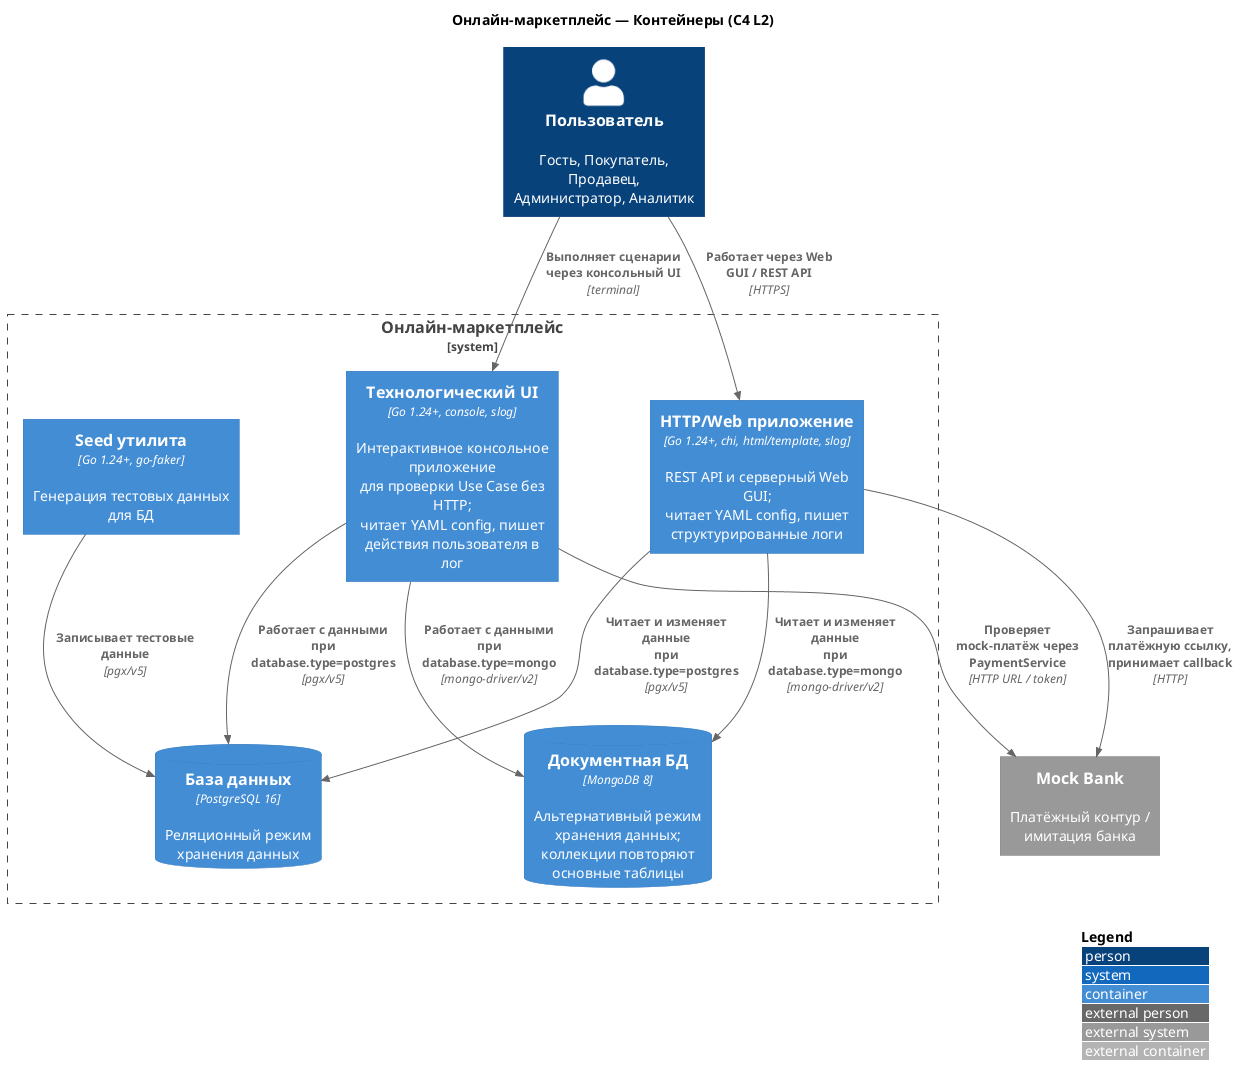

The diagram above was rendered by PlantUML. Its source (embedded in the PNG):
@startuml C4_L2
!include <C4/C4_Container>

title Онлайн-маркетплейс — Контейнеры (C4 L2)

Person(webUser, "Пользователь", "Гость, Покупатель, Продавец,\nАдминистратор, Аналитик")

System_Ext(bank, "Mock Bank", "Платёжный контур / имитация банка")

System_Boundary(marketplace, "Онлайн-маркетплейс") {
    Container(api, "HTTP/Web приложение", "Go 1.24+, chi, html/template, slog", "REST API и серверный Web GUI;\nчитает YAML config, пишет структурированные логи")
    Container(techui, "Технологический UI", "Go 1.24+, console, slog", "Интерактивное консольное приложение\nдля проверки Use Case без HTTP;\nчитает YAML config, пишет действия пользователя в лог")
    Container(seed, "Seed утилита", "Go 1.24+, go-faker", "Генерация тестовых данных для БД")
    ContainerDb(postgres, "База данных", "PostgreSQL 16", "Реляционный режим хранения данных")
    ContainerDb(mongo, "Документная БД", "MongoDB 8", "Альтернативный режим хранения данных;\nколлекции повторяют основные таблицы")
}

Rel(webUser, api, "Работает через Web GUI / REST API", "HTTPS")
Rel(webUser, techui, "Выполняет сценарии через консольный UI", "terminal")

Rel(api, postgres, "Читает и изменяет данные\nпри database.type=postgres", "pgx/v5")
Rel(api, mongo, "Читает и изменяет данные\nпри database.type=mongo", "mongo-driver/v2")
Rel(techui, postgres, "Работает с данными\nпри database.type=postgres", "pgx/v5")
Rel(techui, mongo, "Работает с данными\nпри database.type=mongo", "mongo-driver/v2")
Rel(seed, postgres, "Записывает тестовые данные", "pgx/v5")

Rel(api, bank, "Запрашивает платёжную ссылку, принимает callback", "HTTP")
Rel(techui, bank, "Проверяет mock-платёж через PaymentService", "HTTP URL / token")

LAYOUT_WITH_LEGEND()

@enduml